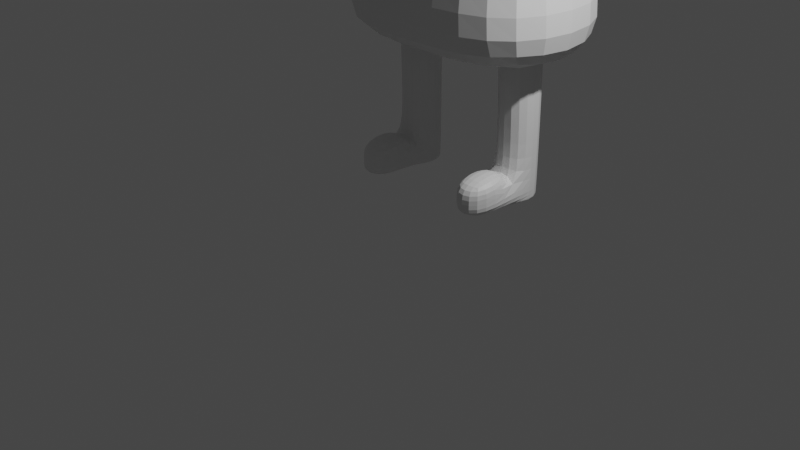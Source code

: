 # Source: crazycornadvanced.blend  (saved by Blender 3.4.6; exported with 4.5.12 LTS)
import bpy
from mathutils import Matrix  # noqa: F401  (used for matrix-valued properties, if any)

bpy.ops.wm.read_factory_settings(use_empty=True)
scene = bpy.context.scene
scene.name = 'Scene'

# ---- collections
col_collection = bpy.data.collections.new('Collection'); scene.collection.children.link(col_collection)

# ---- materials (node trees are filled in below, after node groups)
mat_material = bpy.data.materials.new('Material')
mat_material.alpha_threshold = 0.0
mat_material.use_transparent_shadow = False
mat_material.roughness = 0.5
mat_material.line_color = (0.0, 0.0, 0.0, 1.0)

# ---- material node trees
mat_material.use_nodes = True; mat_material.node_tree.nodes.clear()
_N = mat_material.node_tree.nodes; _L = mat_material.node_tree.links
n0 = _N.new('ShaderNodeOutputMaterial'); n0.name = 'Material Output'; n0.location = (300, 300)
n1 = _N.new('ShaderNodeBsdfPrincipled'); n1.name = 'Principled BSDF'; n1.location = (10, 300)
n1.distribution = 'GGX'
n1.subsurface_method = 'RANDOM_WALK_SKIN'
n1.inputs[3].default_value = 1.45
n1.inputs[27].default_value = (0.0, 0.0, 0.0, 1.0)
n1.inputs[28].default_value = 1.0
_L.new(n1.outputs[0], n0.inputs[0])
n0.is_active_output = True

# ---- world
world_world = bpy.data.worlds.new('World'); scene.world = world_world
world_world.use_nodes = True; world_world.node_tree.nodes.clear()
_N = world_world.node_tree.nodes; _L = world_world.node_tree.links
n0 = _N.new('ShaderNodeOutputWorld'); n0.name = 'World Output'; n0.location = (300, 300)
n1 = _N.new('ShaderNodeBackground'); n1.name = 'Background'; n1.location = (10, 300)
n1.inputs[0].default_value = (0.05088, 0.05088, 0.05088, 1.0)
_L.new(n1.outputs[0], n0.inputs[0])
n0.is_active_output = True
world_world.color = (0.05088, 0.05088, 0.05088)
world_world.use_sun_shadow = False
world_world.sun_shadow_jitter_overblur = 0.0

# ---- cameras
cam_camera = bpy.data.cameras.new('Camera')
cam_camera.clip_end = 100.0
cam_camera.ortho_scale = 7.314

# ---- lights
light_light = bpy.data.lights.new('Light', 'POINT')
light_light.transmission_factor = 0.0
light_light.energy = 1000.0
light_light.shadow_soft_size = 0.1
light_light.shadow_maximum_resolution = 0.006
light_light.use_absolute_resolution = True

# ---- meshes
me_cube = bpy.data.meshes.new('Cube')
me_cube.from_pydata([(1.094, 1.583, 3.55), (1.441, 1.962, 1.55), (1.093, 0.3393, 3.54), (1.441, -0.03813, 1.55), (0.0, 1.583, 3.55), (0.0, 1.962, 1.55), (0.0, 0.3405, 3.55), (0.0, -0.03813, 1.55), (0.624, 0.7333, 5.247), (0.0, 0.7333, 5.247), (0.624, 1.19, 5.247), (0.0, 1.19, 5.247), (0.3615, 0.909, 5.842), (0.0, 0.909, 5.842), (0.3615, 1.015, 5.842), (0.0, 1.015, 5.842), (1.289, 1.796, 2.426), (0.0, 0.1278, 2.426), (1.289, 0.1278, 2.426), (0.0, 1.796, 2.426), (0.0, 0.0, 0.0), (0.0, 0.0, 0.0), (0.0, 0.0, 0.0), (0.0, 0.0, 0.0), (0.0, 0.0, 0.0), (0.0, 0.0, 0.0), (0.0, 0.0, 0.0), (0.0, 0.0, 0.0), (0.01543, 0.3859, 4.115), (0.01543, 0.3859, 4.866), (0.01543, 1.221, 4.115), (0.01543, 1.221, 4.866), (0.6939, 0.3859, 4.115), (0.6939, 0.3859, 4.866), (0.6939, 1.221, 4.115), (0.6939, 1.221, 4.866), (-0.8925, 0.7028, 0.1991), (-0.8925, 0.7028, 1.863), (-0.8925, 1.213, 0.1991), (-0.8925, 1.213, 1.863), (-0.475, 0.7028, 0.1991), (-0.475, 0.7028, 1.863), (-0.475, 1.213, 0.1991), (-0.475, 1.213, 1.863), (-0.8925, 0.7028, 1.864), (-0.8925, 1.213, 1.864), (-0.475, 1.213, 1.864), (-0.475, 0.7028, 1.864), (-0.8925, 1.213, 0.1918), (-0.8925, 0.7028, 0.1918), (-0.475, 1.213, 0.1918), (-0.475, 0.7028, 0.1918), (-0.8942, 0.7474, 0.3983), (-0.8925, 1.213, 0.3528), (-0.475, 1.213, 0.3528), (-0.4768, 0.7474, 0.3983), (-0.4748, 0.1651, 0.3215), (-0.4748, 0.1651, 0.1678), (-0.8922, 0.1651, 0.1678), (-0.8922, 0.1651, 0.3215), (-0.4762, 0.7028, 0.6241), (-0.8936, 0.7028, 0.6241), (-0.4748, 0.1651, 0.5418), (-0.8922, 0.1651, 0.5418), (-0.8931, 0.7474, 0.926), (-0.8925, 1.213, 0.9315), (-0.475, 1.213, 0.9315), (-0.4757, 0.7474, 0.926)], [], [(6, 2, 8, 9), (18, 2, 6, 17), (17, 6, 4, 19), (5, 1, 3, 7), (16, 0, 2, 18), (19, 4, 0, 16), (10, 11, 15, 14), (4, 6, 9, 11), (2, 0, 10, 8), (0, 4, 11, 10), (14, 15, 13, 12), (8, 10, 14, 12), (11, 9, 13, 15), (9, 8, 12, 13), (5, 19, 16, 1), (1, 16, 18, 3), (7, 17, 19, 5), (3, 18, 17, 7), (20, 21, 23, 22), (22, 23, 27, 26), (26, 27, 25, 24), (24, 25, 21, 20), (22, 26, 24, 20), (27, 23, 21, 25), (28, 29, 31, 30), (30, 31, 35, 34), (34, 35, 33, 32), (32, 33, 29, 28), (30, 34, 32, 28), (35, 31, 29, 33), (64, 37, 39, 65), (65, 39, 43, 66), (66, 43, 41, 67), (67, 41, 37, 64), (40, 36, 49, 51), (41, 43, 46, 47), (46, 45, 44, 47), (39, 37, 44, 45), (37, 41, 47, 44), (43, 39, 45, 46), (48, 50, 51, 49), (38, 42, 50, 48), (36, 38, 48, 49), (42, 40, 51, 50), (36, 40, 57, 58), (42, 54, 55, 40), (38, 53, 54, 42), (36, 52, 53, 38), (57, 56, 59, 58), (59, 56, 62, 63), (52, 36, 58, 59), (40, 55, 56, 57), (60, 61, 63, 62), (52, 59, 63, 61), (55, 52, 61, 60), (56, 55, 60, 62), (55, 67, 64, 52), (54, 66, 67, 55), (53, 65, 66, 54), (52, 64, 65, 53)])
_uv = me_cube.uv_layers.new(name='UVMap')
_uv.uv.foreach_set('vector', [0.625, 1.0, 0.625, 0.75, 0.625, 0.75, 0.625, 1.0, 0.4845, 0.75, 0.625, 0.75, 0.625, 1.0, 0.4845, 1.0, 0.4845, 0.0, 0.625, 0.0, 0.625, 0.25, 0.4845, 0.25, 0.125, 0.5, 0.375, 0.5, 0.375, 0.75, 0.125, 0.75, 0.4845, 0.5, 0.625, 0.5, 0.625, 0.75, 0.4845, 0.75, 0.4845, 0.25, 0.625, 0.25, 0.625, 0.5, 0.4845, 0.5, 0.625, 0.5, 0.625, 0.25, 0.625, 0.25, 0.625, 0.5, 0.625, 0.25, 0.625, 0.0, 0.625, 0.0, 0.625, 0.25, 0.625, 0.75, 0.625, 0.5, 0.625, 0.5, 0.625, 0.75, 0.625, 0.5, 0.625, 0.25, 0.625, 0.25, 0.625, 0.5, 0.625, 0.5, 0.875, 0.5, 0.875, 0.75, 0.625, 0.75, 0.625, 0.75, 0.625, 0.5, 0.625, 0.5, 0.625, 0.75, 0.625, 0.25, 0.625, 0.0, 0.625, 0.0, 0.625, 0.25, 0.625, 1.0, 0.625, 0.75, 0.625, 0.75, 0.625, 1.0, 0.375, 0.25, 0.4845, 0.25, 0.4845, 0.5, 0.375, 0.5, 0.375, 0.5, 0.4845, 0.5, 0.4845, 0.75, 0.375, 0.75, 0.375, 0.0, 0.4845, 0.0, 0.4845, 0.25, 0.375, 0.25, 0.375, 0.75, 0.4845, 0.75, 0.4845, 1.0, 0.375, 1.0, 0.375, 0.0, 0.625, 0.0, 0.625, 0.25, 0.375, 0.25, 0.375, 0.25, 0.625, 0.25, 0.625, 0.5, 0.375, 0.5, 0.375, 0.5, 0.625, 0.5, 0.625, 0.75, 0.375, 0.75, 0.375, 0.75, 0.625, 0.75, 0.625, 1.0, 0.375, 1.0, 0.125, 0.5, 0.375, 0.5, 0.375, 0.75, 0.125, 0.75, 0.625, 0.5, 0.875, 0.5, 0.875, 0.75, 0.625, 0.75, 0.375, 0.0, 0.625, 0.0, 0.625, 0.25, 0.375, 0.25, 0.375, 0.25, 0.625, 0.25, 0.625, 0.5, 0.375, 0.5, 0.375, 0.5, 0.625, 0.5, 0.625, 0.75, 0.375, 0.75, 0.375, 0.75, 0.625, 0.75, 0.625, 1.0, 0.375, 1.0, 0.125, 0.5, 0.375, 0.5, 0.375, 0.75, 0.125, 0.75, 0.625, 0.5, 0.875, 0.5, 0.875, 0.75, 0.625, 0.75, 0.485, 0.0, 0.625, 0.0, 0.625, 0.25, 0.485, 0.25, 0.485, 0.25, 0.625, 0.25, 0.625, 0.5, 0.485, 0.5, 0.485, 0.5, 0.625, 0.5, 0.625, 0.75, 0.485, 0.75, 0.485, 0.75, 0.625, 0.75, 0.625, 1.0, 0.485, 1.0, 0.375, 0.75, 0.375, 1.0, 0.375, 1.0, 0.375, 0.75, 0.625, 0.75, 0.625, 0.5, 0.625, 0.5, 0.625, 0.75, 0.625, 0.5, 0.875, 0.5, 0.875, 0.75, 0.625, 0.75, 0.625, 0.25, 0.625, 0.0, 0.625, 0.0, 0.625, 0.25, 0.625, 1.0, 0.625, 0.75, 0.625, 0.75, 0.625, 1.0, 0.625, 0.5, 0.625, 0.25, 0.625, 0.25, 0.625, 0.5, 0.125, 0.5, 0.375, 0.5, 0.375, 0.75, 0.125, 0.75, 0.375, 0.25, 0.375, 0.5, 0.375, 0.5, 0.375, 0.25, 0.375, 0.0, 0.375, 0.25, 0.375, 0.25, 0.375, 0.0, 0.375, 0.5, 0.375, 0.75, 0.375, 0.75, 0.375, 0.5, 0.375, 1.0, 0.375, 0.75, 0.375, 0.75, 0.375, 1.0, 0.375, 0.5, 0.3981, 0.5, 0.3981, 0.75, 0.375, 0.75, 0.375, 0.25, 0.3981, 0.25, 0.3981, 0.5, 0.375, 0.5, 0.375, 0.0, 0.3981, 0.0, 0.3981, 0.25, 0.375, 0.25, 0.375, 0.75, 0.3981, 0.75, 0.3981, 1.0, 0.375, 1.0, 0.3981, 1.0, 0.3981, 0.75, 0.3981, 0.75, 0.3981, 1.0, 0.3981, 0.0, 0.375, 0.0, 0.375, 0.0, 0.3981, 0.0, 0.375, 0.75, 0.3981, 0.75, 0.3981, 0.75, 0.375, 0.75, 0.3981, 0.75, 0.3981, 1.0, 0.3981, 1.0, 0.3981, 0.75, 0.3981, 0.0, 0.3981, 0.0, 0.3981, 0.0, 0.3981, 0.0, 0.3981, 0.75, 0.3981, 1.0, 0.3981, 1.0, 0.3981, 0.75, 0.3981, 0.75, 0.3981, 0.75, 0.3981, 0.75, 0.3981, 0.75, 0.3981, 0.75, 0.485, 0.75, 0.485, 1.0, 0.3981, 1.0, 0.3981, 0.5, 0.485, 0.5, 0.485, 0.75, 0.3981, 0.75, 0.3981, 0.25, 0.485, 0.25, 0.485, 0.5, 0.3981, 0.5, 0.3981, 0.0, 0.485, 0.0, 0.485, 0.25, 0.3981, 0.25])
me_cube.materials.append(mat_material)
me_cube.use_mirror_vertex_groups = False
me_cube.update()
arm_armature = bpy.data.armatures.new('Armature')  # bones are not reproduced

# ---- objects
ob_cube = bpy.data.objects.new('Cube', me_cube)
ob_light = bpy.data.objects.new('Light', light_light)
ob_camera = bpy.data.objects.new('Camera', cam_camera)
ob_armature = bpy.data.objects.new('Armature', arm_armature)

# ---- transforms, parenting, visibility, modifiers, constraints
ob_cube.parent = ob_armature
ob_cube.matrix_parent_inverse = Matrix(((0.9905, -0.007184, -0.1375, 0.9401), (0.02212, 0.994, 0.1074, -1.369), (0.1359, -0.1094, 0.9847, -1.249), (-0.0, -0.0, -0.0, 1.0)))
ob_cube.location = (0.0, 0.0, 0.0)
ob_cube.lock_rotations_4d = False
ob_cube.empty_display_type = 'ARROWS'
ob_cube.lineart.crease_threshold = 0.0
_vg = ob_cube.vertex_groups.new(name='Bone')
_vg = ob_cube.vertex_groups.new(name='Bone.001')
_vg = ob_cube.vertex_groups.new(name='Bone.002')
_vg = ob_cube.vertex_groups.new(name='Bone.003')
_vg = ob_cube.vertex_groups.new(name='Bone.004')
_vg = ob_cube.vertex_groups.new(name='Bone.005')
_vg = ob_cube.vertex_groups.new(name='Bone.006')
_vg = ob_cube.vertex_groups.new(name='Bone.007')
_vg = ob_cube.vertex_groups.new(name='Bone.008')
_vg = ob_cube.vertex_groups.new(name='Bone.009')
_m = ob_cube.modifiers.new('Mirror', 'MIRROR')
_m.use_clip = True
_m = ob_cube.modifiers.new('Subdivision', 'SUBSURF')
_m = ob_cube.modifiers.new('Armature', 'ARMATURE')
_m.object = ob_armature
ob_light.location = (4.076, 1.005, 5.904)
ob_light.rotation_euler = (0.6503, 0.05522, 1.866)
ob_light.lock_rotations_4d = False
ob_light.empty_display_type = 'ARROWS'
ob_light.color = (0.0, 0.0, 0.0, 0.0)
ob_light.lineart.crease_threshold = 0.0
ob_camera.location = (7.359, -6.926, 4.958)
ob_camera.rotation_euler = (1.109, 0.0, 0.8149)
ob_camera.lock_rotations_4d = False
ob_camera.empty_display_type = 'ARROWS'
ob_camera.color = (0.0, 0.0, 0.0, 0.0)
ob_camera.display_type = 'WIRE'
ob_camera.lineart.crease_threshold = 0.0
ob_armature.location = (-0.7312, 1.231, 1.506)
ob_armature.rotation_euler = (18.96, 0.138, -0.007253)
ob_armature.show_in_front = True

# ---- collection membership
col_collection.objects.link(ob_cube)
col_collection.objects.link(ob_light)
col_collection.objects.link(ob_camera)
col_collection.objects.link(ob_armature)

# ---- scene / render settings (as saved in the file)
scene.camera = ob_camera
scene.frame_start = 1; scene.frame_end = 250; scene.frame_set(1)
scene.render.engine = 'BLENDER_EEVEE_NEXT'
scene.cycles.sampling_pattern = 'TABULATED_SOBOL'
scene.cycles.use_light_tree = False
scene.view_settings.view_transform = 'Filmic'
bpy.context.view_layer.update()
